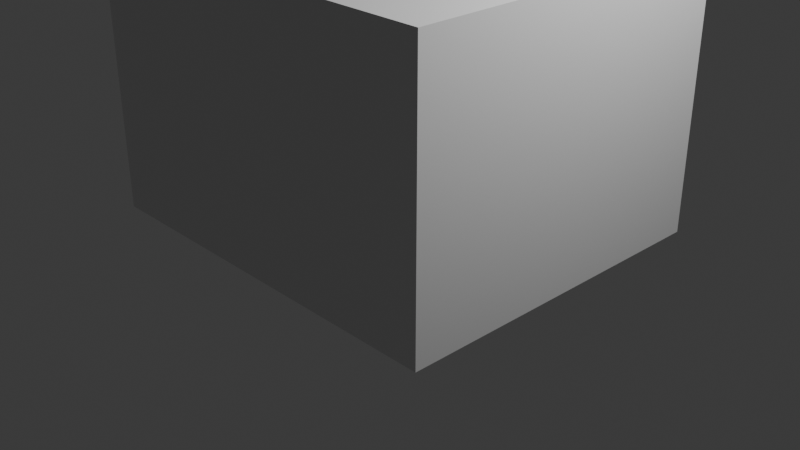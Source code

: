 # Source: rainroom.blend  (saved by Blender 4.2.66; exported with 4.5.12 LTS)
import bpy
from mathutils import Matrix  # noqa: F401  (used for matrix-valued properties, if any)

bpy.ops.wm.read_factory_settings(use_empty=True)
scene = bpy.context.scene
scene.name = 'Scene'

# ---- collections
col_collection = bpy.data.collections.new('Collection'); scene.collection.children.link(col_collection)

# ---- materials (node trees are filled in below, after node groups)
mat_material = bpy.data.materials.new('Material')
mat_material.alpha_threshold = 0.0
mat_material.roughness = 0.5
mat_material.line_color = (0.0, 0.0, 0.0, 1.0)

# ---- material node trees
mat_material.use_nodes = True; mat_material.node_tree.nodes.clear()
_N = mat_material.node_tree.nodes; _L = mat_material.node_tree.links
n0 = _N.new('ShaderNodeOutputMaterial'); n0.name = 'Material Output'; n0.location = (300, 300)
n1 = _N.new('ShaderNodeBsdfPrincipled'); n1.name = 'Principled BSDF'; n1.location = (10, 300)
n1.inputs[3].default_value = 1.45
_L.new(n1.outputs[0], n0.inputs[0])
n0.is_active_output = True

# ---- world
world_world = bpy.data.worlds.new('World'); scene.world = world_world
world_world.use_nodes = True; world_world.node_tree.nodes.clear()
_N = world_world.node_tree.nodes; _L = world_world.node_tree.links
n0 = _N.new('ShaderNodeOutputWorld'); n0.name = 'World Output'; n0.location = (300, 300)
n1 = _N.new('ShaderNodeBackground'); n1.name = 'Background'; n1.location = (10, 300)
n1.inputs[0].default_value = (0.05088, 0.05088, 0.05088, 1.0)
_L.new(n1.outputs[0], n0.inputs[0])
n0.is_active_output = True
world_world.color = (0.05088, 0.05088, 0.05088)
world_world.sun_shadow_jitter_overblur = 0.0

# ---- cameras
cam_camera = bpy.data.cameras.new('Camera')
cam_camera.clip_end = 100.0
cam_camera.ortho_scale = 7.314

# ---- lights
light_light = bpy.data.lights.new('Light', 'POINT')
light_light.energy = 1000.0
light_light.shadow_soft_size = 0.1

# ---- meshes
me_cube = bpy.data.meshes.new('Cube')
me_cube.from_pydata([(1.0, 0.3333, 0.5), (1.0, 0.3333, -0.5), (1.0, -0.3333, 0.5), (1.0, -0.3333, -0.5), (-1.0, 1.0, 1.0), (-1.0, 1.0, -1.0), (-1.0, -1.0, 1.0), (-1.0, -1.0, -1.0), (1.0, 1.0, 1.0), (1.0, 1.0, -1.0), (1.0, -1.0, 1.0), (1.0, -1.0, -1.0)], [], [(8, 4, 6, 10), (11, 10, 6, 7), (7, 6, 4, 5), (5, 9, 11, 7), (5, 4, 8, 9), (0, 1, 9, 8), (3, 2, 10, 11), (2, 0, 8, 10), (1, 3, 11, 9)])
_uv = me_cube.uv_layers.new(name='UVMap')
_uv.uv.foreach_set('vector', [0.625, 0.5, 0.875, 0.5, 0.875, 0.75, 0.625, 0.75, 0.375, 0.75, 0.625, 0.75, 0.625, 1.0, 0.375, 1.0, 0.375, 0.0, 0.625, 0.0, 0.625, 0.25, 0.375, 0.25, 0.125, 0.5, 0.375, 0.5, 0.375, 0.75, 0.125, 0.75, 0.375, 0.25, 0.625, 0.25, 0.625, 0.5, 0.375, 0.5, 0.5625, 0.5625, 0.4375, 0.5625, 0.375, 0.5, 0.625, 0.5, 0.4375, 0.6875, 0.5625, 0.6875, 0.625, 0.75, 0.375, 0.75, 0.5625, 0.6875, 0.5625, 0.5625, 0.625, 0.5, 0.625, 0.75, 0.4375, 0.5625, 0.4375, 0.6875, 0.375, 0.75, 0.375, 0.5])
me_cube.materials.append(mat_material)
me_cube.use_mirror_vertex_groups = False
me_cube.update()
me_cube_001 = bpy.data.meshes.new('Cube.001')
me_cube_001.from_pydata([(1.0, 0.3333, 0.5), (1.0, 0.3333, -0.5), (1.0, -0.3333, 0.5), (1.0, -0.3333, -0.5)], [], [(1, 0, 2, 3)])
_uv = me_cube_001.uv_layers.new(name='UVMap')
_uv.uv.foreach_set('vector', [0.4375, 0.5625, 0.5625, 0.5625, 0.5625, 0.6875, 0.4375, 0.6875])
me_cube_001.materials.append(mat_material)
me_cube_001.use_mirror_vertex_groups = False
me_cube_001.update()
me_cube_002 = bpy.data.meshes.new('Cube.002')
me_cube_002.from_pydata([(-1.0, -1.0, -1.0), (-1.0, -1.0, 1.0), (-1.0, 1.0, -1.0), (-1.0, 1.0, 1.0), (1.0, -1.0, -1.0), (1.0, -1.0, 1.0), (1.0, 1.0, -1.0), (1.0, 1.0, 1.0)], [], [(0, 1, 3, 2), (2, 3, 7, 6), (6, 7, 5, 4), (4, 5, 1, 0), (2, 6, 4, 0), (7, 3, 1, 5)])
_uv = me_cube_002.uv_layers.new(name='UVMap')
_uv.uv.foreach_set('vector', [0.375, 0.0, 0.625, 0.0, 0.625, 0.25, 0.375, 0.25, 0.375, 0.25, 0.625, 0.25, 0.625, 0.5, 0.375, 0.5, 0.375, 0.5, 0.625, 0.5, 0.625, 0.75, 0.375, 0.75, 0.375, 0.75, 0.625, 0.75, 0.625, 1.0, 0.375, 1.0, 0.125, 0.5, 0.375, 0.5, 0.375, 0.75, 0.125, 0.75, 0.625, 0.5, 0.875, 0.5, 0.875, 0.75, 0.625, 0.75])
me_cube_002.update()
me_cube_003 = bpy.data.meshes.new('Cube.003')
me_cube_003.from_pydata([(-1.0, -1.0, -1.0), (-1.0, -1.0, 1.0), (-1.0, 1.0, -1.0), (-1.0, 1.0, 1.0), (1.0, -1.0, -1.0), (1.0, -1.0, 1.0), (1.0, 1.0, -1.0), (1.0, 1.0, 1.0)], [], [(0, 1, 3, 2), (2, 3, 7, 6), (6, 7, 5, 4), (4, 5, 1, 0), (2, 6, 4, 0), (7, 3, 1, 5)])
_uv = me_cube_003.uv_layers.new(name='UVMap')
_uv.uv.foreach_set('vector', [0.375, 0.0, 0.625, 0.0, 0.625, 0.25, 0.375, 0.25, 0.375, 0.25, 0.625, 0.25, 0.625, 0.5, 0.375, 0.5, 0.375, 0.5, 0.625, 0.5, 0.625, 0.75, 0.375, 0.75, 0.375, 0.75, 0.625, 0.75, 0.625, 1.0, 0.375, 1.0, 0.125, 0.5, 0.375, 0.5, 0.375, 0.75, 0.125, 0.75, 0.625, 0.5, 0.875, 0.5, 0.875, 0.75, 0.625, 0.75])
me_cube_003.update()

# ---- objects
ob_room_shell = bpy.data.objects.new('room_shell', me_cube)
ob_light = bpy.data.objects.new('Light', light_light)
ob_camera = bpy.data.objects.new('Camera', cam_camera)
ob_room_shell_001 = bpy.data.objects.new('room_shell.001', me_cube_001)
ob_sofa = bpy.data.objects.new('sofa', me_cube_002)
ob_sofa_001 = bpy.data.objects.new('sofa.001', me_cube_003)

# ---- transforms, parenting, visibility, modifiers, constraints
ob_room_shell.location = (0.0, 0.0, 1.4)
ob_room_shell.scale = (2.1, 1.8, 1.4)
ob_room_shell.lock_rotations_4d = False
ob_room_shell.empty_display_type = 'ARROWS'
ob_room_shell.lineart.crease_threshold = 0.0
ob_light.location = (4.076, 1.005, 5.904)
ob_light.rotation_euler = (0.6503, 0.05522, 1.866)
ob_light.lock_rotations_4d = False
ob_light.empty_display_type = 'ARROWS'
ob_light.color = (0.0, 0.0, 0.0, 0.0)
ob_light.lineart.crease_threshold = 0.0
ob_camera.location = (7.359, -6.926, 4.958)
ob_camera.rotation_euler = (1.109, 0.0, 0.8149)
ob_camera.lock_rotations_4d = False
ob_camera.empty_display_type = 'ARROWS'
ob_camera.color = (0.0, 0.0, 0.0, 0.0)
ob_camera.display_type = 'WIRE'
ob_camera.lineart.crease_threshold = 0.0
ob_room_shell_001.location = (0.0, 0.0, 1.4)
ob_room_shell_001.scale = (2.1, 1.8, 1.4)
ob_room_shell_001.lock_rotations_4d = False
ob_room_shell_001.empty_display_type = 'ARROWS'
ob_room_shell_001.lineart.crease_threshold = 0.0
ob_sofa.location = (-1.45, 0.0, 0.28)
ob_sofa.scale = (0.425, 1.0, 0.2)
_m = ob_sofa.modifiers.new('Bevel', 'BEVEL')
_m.segments = 14
ob_sofa_001.location = (-1.85, 0.0, 0.62)
ob_sofa_001.rotation_euler = (-0.0, 1.571, 0.0)
ob_sofa_001.scale = (0.425, 1.0, 0.2)
_m = ob_sofa_001.modifiers.new('Bevel', 'BEVEL')
_m.segments = 14

# ---- collection membership
col_collection.objects.link(ob_room_shell)
col_collection.objects.link(ob_light)
col_collection.objects.link(ob_camera)
col_collection.objects.link(ob_room_shell_001)
col_collection.objects.link(ob_sofa)
col_collection.objects.link(ob_sofa_001)

# ---- scene / render settings (as saved in the file)
scene.camera = ob_camera
scene.frame_start = 1; scene.frame_end = 250; scene.frame_set(1)
scene.render.engine = 'BLENDER_EEVEE_NEXT'
bpy.context.view_layer.update()
